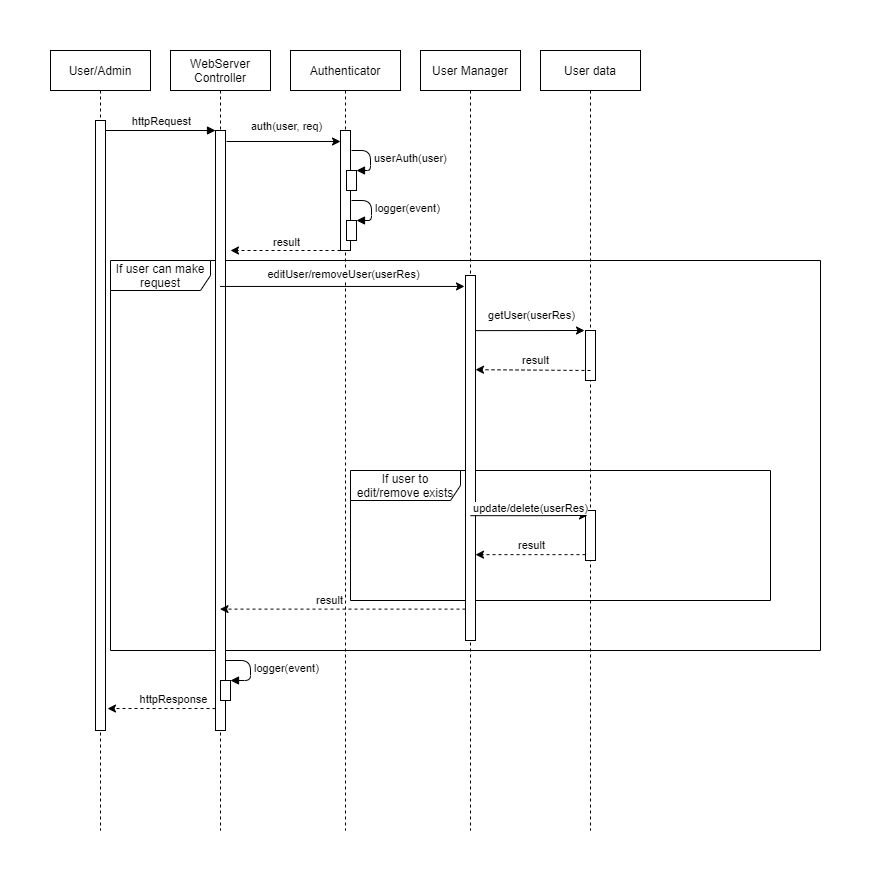

The diagram above was exported from draw.io. Its source (the exported page's mxGraphModel, read from the mxfile embedded in the PNG):
<mxGraphModel dx="1422" dy="822" grid="1" gridSize="10" guides="1" tooltips="1" connect="1" arrows="1" fold="1" page="0" pageScale="1" pageWidth="827" pageHeight="1169" background="#ffffff" math="0" shadow="0">
  <root>
    <mxCell id="0" />
    <mxCell id="1" parent="0" />
    <mxCell id="WwIgKNTbLz1u6KRncIE_-7" value="If user can make request" style="shape=umlFrame;whiteSpace=wrap;html=1;width=100;height=30;" parent="1" vertex="1">
      <mxGeometry x="90" y="290" width="710" height="390" as="geometry" />
    </mxCell>
    <mxCell id="ftoYbOk-JGPZ0bV9JPtO-1" value="If user to edit/remove exists" style="shape=umlFrame;whiteSpace=wrap;html=1;width=110;height=30;" parent="1" vertex="1">
      <mxGeometry x="330" y="500" width="420" height="130" as="geometry" />
    </mxCell>
    <mxCell id="3nuBFxr9cyL0pnOWT2aG-1" value="User/Admin" style="shape=umlLifeline;perimeter=lifelinePerimeter;container=1;collapsible=0;recursiveResize=0;shadow=0;strokeWidth=1;" parent="1" vertex="1">
      <mxGeometry x="30" y="80" width="100" height="780" as="geometry" />
    </mxCell>
    <mxCell id="3nuBFxr9cyL0pnOWT2aG-2" value="" style="points=[];perimeter=orthogonalPerimeter;shadow=0;strokeWidth=1;" parent="3nuBFxr9cyL0pnOWT2aG-1" vertex="1">
      <mxGeometry x="45" y="70" width="10" height="610" as="geometry" />
    </mxCell>
    <mxCell id="3nuBFxr9cyL0pnOWT2aG-5" value="WebServer &#10;Controller" style="shape=umlLifeline;perimeter=lifelinePerimeter;container=1;collapsible=0;recursiveResize=0;shadow=0;strokeWidth=1;" parent="1" vertex="1">
      <mxGeometry x="150" y="80" width="100" height="780" as="geometry" />
    </mxCell>
    <mxCell id="3nuBFxr9cyL0pnOWT2aG-6" value="" style="points=[];perimeter=orthogonalPerimeter;shadow=0;strokeWidth=1;" parent="3nuBFxr9cyL0pnOWT2aG-5" vertex="1">
      <mxGeometry x="45" y="80" width="10" height="600" as="geometry" />
    </mxCell>
    <mxCell id="BdwPfXk1jHc5YAMkvqFH-58" value="" style="html=1;points=[];perimeter=orthogonalPerimeter;" parent="3nuBFxr9cyL0pnOWT2aG-5" vertex="1">
      <mxGeometry x="50" y="630" width="10" height="20" as="geometry" />
    </mxCell>
    <mxCell id="BdwPfXk1jHc5YAMkvqFH-59" value="logger(event)" style="edgeStyle=orthogonalEdgeStyle;html=1;align=left;spacingLeft=2;endArrow=block;entryX=1;entryY=0;" parent="3nuBFxr9cyL0pnOWT2aG-5" target="BdwPfXk1jHc5YAMkvqFH-58" edge="1">
      <mxGeometry relative="1" as="geometry">
        <mxPoint x="55" y="610" as="sourcePoint" />
        <Array as="points">
          <mxPoint x="80" y="610" />
          <mxPoint x="80" y="630" />
        </Array>
      </mxGeometry>
    </mxCell>
    <mxCell id="3nuBFxr9cyL0pnOWT2aG-8" value="" style="verticalAlign=bottom;endArrow=block;entryX=0;entryY=0;shadow=0;strokeWidth=1;" parent="1" edge="1">
      <mxGeometry relative="1" as="geometry">
        <mxPoint x="85" y="160.0000000000001" as="sourcePoint" />
        <mxPoint x="195" y="160.0000000000001" as="targetPoint" />
      </mxGeometry>
    </mxCell>
    <mxCell id="BdwPfXk1jHc5YAMkvqFH-1" value="httpRequest" style="edgeLabel;html=1;align=center;verticalAlign=middle;resizable=0;points=[];" parent="3nuBFxr9cyL0pnOWT2aG-8" vertex="1" connectable="0">
      <mxGeometry x="0.3294" y="-1" relative="1" as="geometry">
        <mxPoint x="-18" y="-11" as="offset" />
      </mxGeometry>
    </mxCell>
    <mxCell id="BdwPfXk1jHc5YAMkvqFH-2" value="Authenticator" style="shape=umlLifeline;perimeter=lifelinePerimeter;container=1;collapsible=0;recursiveResize=0;shadow=0;strokeWidth=1;" parent="1" vertex="1">
      <mxGeometry x="270" y="80" width="110" height="780" as="geometry" />
    </mxCell>
    <mxCell id="BdwPfXk1jHc5YAMkvqFH-3" value="" style="points=[];perimeter=orthogonalPerimeter;shadow=0;strokeWidth=1;" parent="BdwPfXk1jHc5YAMkvqFH-2" vertex="1">
      <mxGeometry x="50" y="80" width="10" height="120" as="geometry" />
    </mxCell>
    <mxCell id="BdwPfXk1jHc5YAMkvqFH-36" value="" style="html=1;points=[];perimeter=orthogonalPerimeter;" parent="BdwPfXk1jHc5YAMkvqFH-2" vertex="1">
      <mxGeometry x="56" y="120" width="10" height="20" as="geometry" />
    </mxCell>
    <mxCell id="BdwPfXk1jHc5YAMkvqFH-37" value="userAuth(user)" style="edgeStyle=orthogonalEdgeStyle;html=1;align=left;spacingLeft=2;endArrow=block;entryX=1;entryY=0;" parent="BdwPfXk1jHc5YAMkvqFH-2" target="BdwPfXk1jHc5YAMkvqFH-36" edge="1">
      <mxGeometry relative="1" as="geometry">
        <mxPoint x="61" y="100" as="sourcePoint" />
        <Array as="points">
          <mxPoint x="80" y="100" />
          <mxPoint x="80" y="120" />
        </Array>
      </mxGeometry>
    </mxCell>
    <mxCell id="BdwPfXk1jHc5YAMkvqFH-38" value="" style="html=1;points=[];perimeter=orthogonalPerimeter;" parent="BdwPfXk1jHc5YAMkvqFH-2" vertex="1">
      <mxGeometry x="56" y="170" width="10" height="20" as="geometry" />
    </mxCell>
    <mxCell id="BdwPfXk1jHc5YAMkvqFH-39" value="logger(event)" style="edgeStyle=orthogonalEdgeStyle;html=1;align=left;spacingLeft=2;endArrow=block;entryX=1;entryY=0;" parent="BdwPfXk1jHc5YAMkvqFH-2" target="BdwPfXk1jHc5YAMkvqFH-38" edge="1">
      <mxGeometry relative="1" as="geometry">
        <mxPoint x="61" y="150" as="sourcePoint" />
        <Array as="points">
          <mxPoint x="81" y="150" />
          <mxPoint x="81" y="170" />
        </Array>
      </mxGeometry>
    </mxCell>
    <mxCell id="BdwPfXk1jHc5YAMkvqFH-4" value="" style="endArrow=classic;html=1;" parent="1" edge="1">
      <mxGeometry width="50" height="50" relative="1" as="geometry">
        <mxPoint x="206" y="171" as="sourcePoint" />
        <mxPoint x="320" y="171" as="targetPoint" />
      </mxGeometry>
    </mxCell>
    <mxCell id="BdwPfXk1jHc5YAMkvqFH-5" value="auth(user, req)" style="edgeLabel;html=1;align=center;verticalAlign=middle;resizable=0;points=[];" parent="BdwPfXk1jHc5YAMkvqFH-4" vertex="1" connectable="0">
      <mxGeometry x="0.3934" relative="1" as="geometry">
        <mxPoint x="-20" y="-16" as="offset" />
      </mxGeometry>
    </mxCell>
    <mxCell id="BdwPfXk1jHc5YAMkvqFH-40" value="" style="endArrow=classic;html=1;entryX=1.5;entryY=0.2;entryDx=0;entryDy=0;entryPerimeter=0;dashed=1;" parent="1" source="BdwPfXk1jHc5YAMkvqFH-3" target="3nuBFxr9cyL0pnOWT2aG-6" edge="1">
      <mxGeometry width="50" height="50" relative="1" as="geometry">
        <mxPoint x="400" y="300" as="sourcePoint" />
        <mxPoint x="450" y="250" as="targetPoint" />
      </mxGeometry>
    </mxCell>
    <mxCell id="WwIgKNTbLz1u6KRncIE_-2" value="result" style="edgeLabel;html=1;align=center;verticalAlign=middle;resizable=0;points=[];" parent="BdwPfXk1jHc5YAMkvqFH-40" vertex="1" connectable="0">
      <mxGeometry x="0.3504" y="-1" relative="1" as="geometry">
        <mxPoint x="19" y="-8" as="offset" />
      </mxGeometry>
    </mxCell>
    <mxCell id="BdwPfXk1jHc5YAMkvqFH-52" value="User Manager" style="shape=umlLifeline;perimeter=lifelinePerimeter;container=1;collapsible=0;recursiveResize=0;shadow=0;strokeWidth=1;" parent="1" vertex="1">
      <mxGeometry x="400" y="80" width="100" height="780" as="geometry" />
    </mxCell>
    <mxCell id="BdwPfXk1jHc5YAMkvqFH-53" value="" style="points=[];perimeter=orthogonalPerimeter;shadow=0;strokeWidth=1;" parent="BdwPfXk1jHc5YAMkvqFH-52" vertex="1">
      <mxGeometry x="45" y="225" width="10" height="365" as="geometry" />
    </mxCell>
    <mxCell id="BdwPfXk1jHc5YAMkvqFH-54" value="" style="endArrow=classic;html=1;entryX=-0.1;entryY=0.03;entryDx=0;entryDy=0;entryPerimeter=0;" parent="1" source="3nuBFxr9cyL0pnOWT2aG-5" target="BdwPfXk1jHc5YAMkvqFH-53" edge="1">
      <mxGeometry width="50" height="50" relative="1" as="geometry">
        <mxPoint x="400" y="370" as="sourcePoint" />
        <mxPoint x="450" y="320" as="targetPoint" />
      </mxGeometry>
    </mxCell>
    <mxCell id="BdwPfXk1jHc5YAMkvqFH-55" value="editUser/removeUser(userRes)" style="edgeLabel;html=1;align=center;verticalAlign=middle;resizable=0;points=[];" parent="BdwPfXk1jHc5YAMkvqFH-54" vertex="1" connectable="0">
      <mxGeometry x="-0.1086" y="1" relative="1" as="geometry">
        <mxPoint x="14" y="-11" as="offset" />
      </mxGeometry>
    </mxCell>
    <mxCell id="BdwPfXk1jHc5YAMkvqFH-56" value="" style="endArrow=classic;html=1;exitX=0;exitY=0.914;exitDx=0;exitDy=0;exitPerimeter=0;dashed=1;" parent="1" source="BdwPfXk1jHc5YAMkvqFH-53" target="3nuBFxr9cyL0pnOWT2aG-5" edge="1">
      <mxGeometry width="50" height="50" relative="1" as="geometry">
        <mxPoint x="400" y="370" as="sourcePoint" />
        <mxPoint x="450" y="320" as="targetPoint" />
      </mxGeometry>
    </mxCell>
    <mxCell id="BdwPfXk1jHc5YAMkvqFH-57" value="result" style="edgeLabel;html=1;align=center;verticalAlign=middle;resizable=0;points=[];" parent="BdwPfXk1jHc5YAMkvqFH-56" vertex="1" connectable="0">
      <mxGeometry x="-0.1869" y="1" relative="1" as="geometry">
        <mxPoint x="-37" y="-10" as="offset" />
      </mxGeometry>
    </mxCell>
    <mxCell id="BdwPfXk1jHc5YAMkvqFH-60" value="" style="endArrow=classic;html=1;dashed=1;entryX=1.2;entryY=0.964;entryDx=0;entryDy=0;entryPerimeter=0;" parent="1" source="3nuBFxr9cyL0pnOWT2aG-6" target="3nuBFxr9cyL0pnOWT2aG-2" edge="1">
      <mxGeometry width="50" height="50" relative="1" as="geometry">
        <mxPoint x="400" y="500" as="sourcePoint" />
        <mxPoint x="80" y="550" as="targetPoint" />
      </mxGeometry>
    </mxCell>
    <mxCell id="BdwPfXk1jHc5YAMkvqFH-61" value="httpResponse" style="edgeLabel;html=1;align=center;verticalAlign=middle;resizable=0;points=[];" parent="BdwPfXk1jHc5YAMkvqFH-60" vertex="1" connectable="0">
      <mxGeometry x="-0.513" y="-1" relative="1" as="geometry">
        <mxPoint x="-17" y="-9" as="offset" />
      </mxGeometry>
    </mxCell>
    <mxCell id="WwIgKNTbLz1u6KRncIE_-17" value="User data" style="shape=umlLifeline;perimeter=lifelinePerimeter;container=1;collapsible=0;recursiveResize=0;shadow=0;strokeWidth=1;" parent="1" vertex="1">
      <mxGeometry x="520" y="80" width="100" height="780" as="geometry" />
    </mxCell>
    <mxCell id="WwIgKNTbLz1u6KRncIE_-18" value="" style="points=[];perimeter=orthogonalPerimeter;shadow=0;strokeWidth=1;" parent="WwIgKNTbLz1u6KRncIE_-17" vertex="1">
      <mxGeometry x="45" y="460" width="10" height="50" as="geometry" />
    </mxCell>
    <mxCell id="xqARZtGs57daTs506KuI-1" value="" style="points=[];perimeter=orthogonalPerimeter;shadow=0;strokeWidth=1;" vertex="1" parent="WwIgKNTbLz1u6KRncIE_-17">
      <mxGeometry x="45" y="280" width="10" height="50" as="geometry" />
    </mxCell>
    <mxCell id="WwIgKNTbLz1u6KRncIE_-19" value="" style="endArrow=classic;html=1;rounded=0;edgeStyle=orthogonalEdgeStyle;entryX=0.2;entryY=0.1;entryDx=0;entryDy=0;entryPerimeter=0;exitX=0.5;exitY=0.658;exitDx=0;exitDy=0;exitPerimeter=0;" parent="1" source="BdwPfXk1jHc5YAMkvqFH-53" target="WwIgKNTbLz1u6KRncIE_-18" edge="1">
      <mxGeometry relative="1" as="geometry">
        <mxPoint x="460" y="339" as="sourcePoint" />
        <mxPoint x="550" y="480" as="targetPoint" />
      </mxGeometry>
    </mxCell>
    <mxCell id="WwIgKNTbLz1u6KRncIE_-20" value="update/delete(userRes)" style="edgeLabel;resizable=0;html=1;align=center;verticalAlign=middle;" parent="WwIgKNTbLz1u6KRncIE_-19" connectable="0" vertex="1">
      <mxGeometry relative="1" as="geometry">
        <mxPoint x="2" y="-8" as="offset" />
      </mxGeometry>
    </mxCell>
    <mxCell id="WwIgKNTbLz1u6KRncIE_-21" value="" style="endArrow=classic;html=1;dashed=1;exitX=0;exitY=0.883;exitDx=0;exitDy=0;exitPerimeter=0;" parent="1" source="WwIgKNTbLz1u6KRncIE_-18" target="BdwPfXk1jHc5YAMkvqFH-53" edge="1">
      <mxGeometry width="50" height="50" relative="1" as="geometry">
        <mxPoint x="565" y="499.99999999999994" as="sourcePoint" />
        <mxPoint x="460" y="500" as="targetPoint" />
      </mxGeometry>
    </mxCell>
    <mxCell id="WwIgKNTbLz1u6KRncIE_-22" value="result" style="edgeLabel;html=1;align=center;verticalAlign=middle;resizable=0;points=[];" parent="WwIgKNTbLz1u6KRncIE_-21" vertex="1" connectable="0">
      <mxGeometry x="-0.513" y="-1" relative="1" as="geometry">
        <mxPoint x="-28" y="-9" as="offset" />
      </mxGeometry>
    </mxCell>
    <mxCell id="xqARZtGs57daTs506KuI-4" value="" style="endArrow=classic;html=1;exitX=1;exitY=0.151;exitDx=0;exitDy=0;exitPerimeter=0;" edge="1" parent="1" source="BdwPfXk1jHc5YAMkvqFH-53">
      <mxGeometry width="50" height="50" relative="1" as="geometry">
        <mxPoint x="460" y="360" as="sourcePoint" />
        <mxPoint x="564" y="360" as="targetPoint" />
      </mxGeometry>
    </mxCell>
    <mxCell id="xqARZtGs57daTs506KuI-5" value="getUser(userRes)" style="edgeLabel;html=1;align=center;verticalAlign=middle;resizable=0;points=[];" vertex="1" connectable="0" parent="xqARZtGs57daTs506KuI-4">
      <mxGeometry x="0.3934" relative="1" as="geometry">
        <mxPoint x="-20" y="-16" as="offset" />
      </mxGeometry>
    </mxCell>
    <mxCell id="xqARZtGs57daTs506KuI-6" value="" style="endArrow=classic;html=1;dashed=1;exitX=0;exitY=0.883;exitDx=0;exitDy=0;exitPerimeter=0;entryX=1;entryY=0.258;entryDx=0;entryDy=0;entryPerimeter=0;" edge="1" parent="1" target="BdwPfXk1jHc5YAMkvqFH-53">
      <mxGeometry width="50" height="50" relative="1" as="geometry">
        <mxPoint x="570" y="400.0000000000001" as="sourcePoint" />
        <mxPoint x="460" y="400.0000000000001" as="targetPoint" />
      </mxGeometry>
    </mxCell>
    <mxCell id="xqARZtGs57daTs506KuI-7" value="result" style="edgeLabel;html=1;align=center;verticalAlign=middle;resizable=0;points=[];" vertex="1" connectable="0" parent="xqARZtGs57daTs506KuI-6">
      <mxGeometry x="-0.513" y="-1" relative="1" as="geometry">
        <mxPoint x="-28" y="-9" as="offset" />
      </mxGeometry>
    </mxCell>
  </root>
</mxGraphModel>